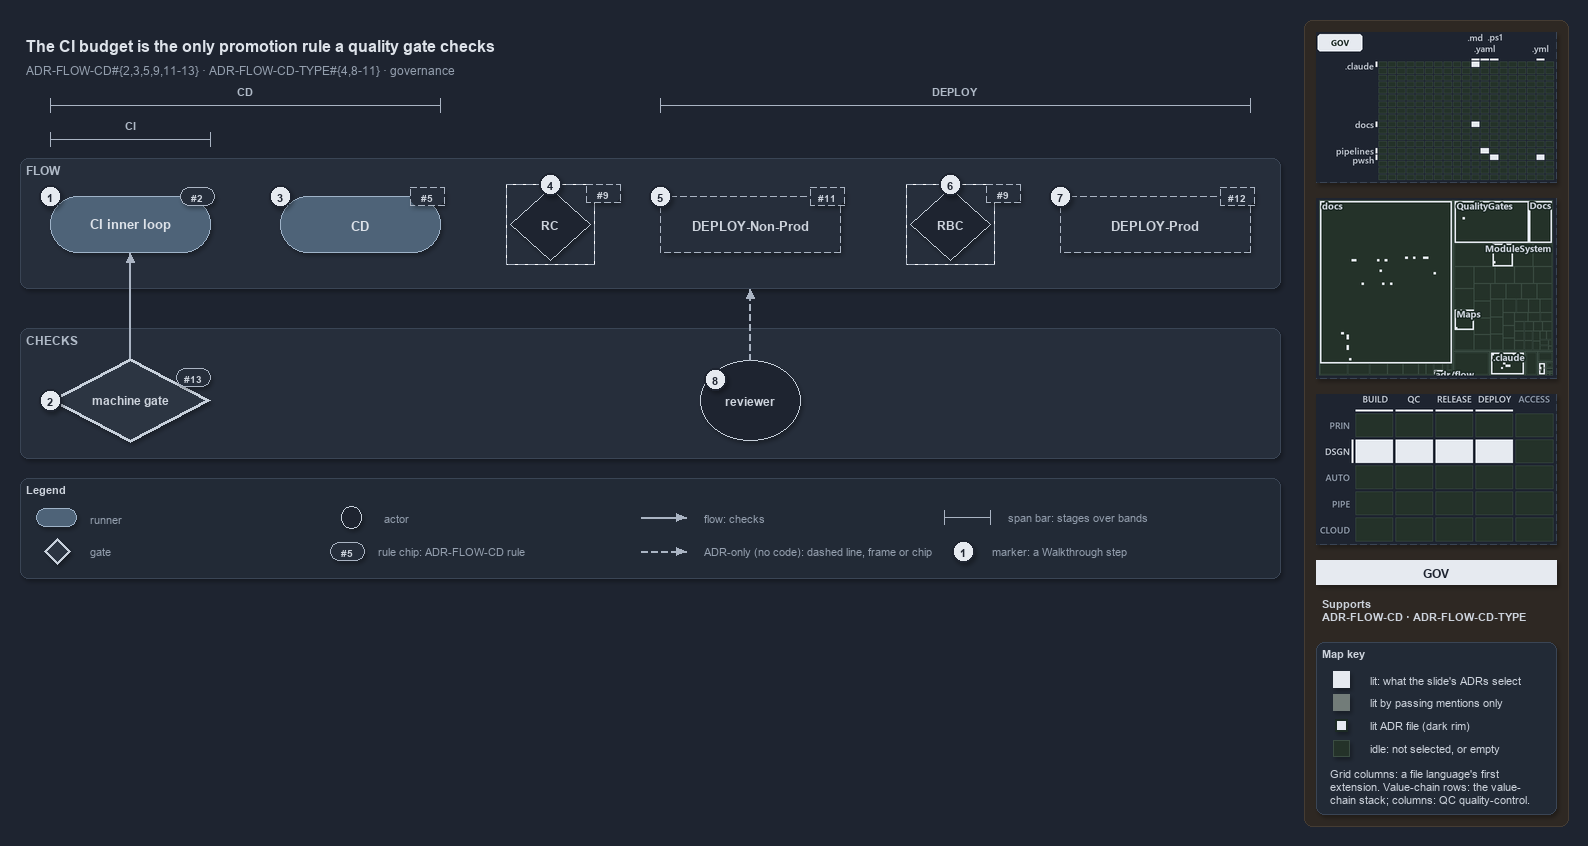

The diagram above was exported from draw.io. Its source (the exported page's mxGraphModel, read from the mxfile embedded in the PNG):
<mxGraphModel dx="1024" dy="768" grid="0" gridSize="10" guides="1" tooltips="1" connect="1" arrows="1" fold="1" page="1" pageScale="1" pageWidth="1572" pageHeight="600" background="#1E2430" math="0" shadow="1">
  <root>
    <mxCell id="0" />
    <mxCell id="1" parent="0" />
    <mxCell id="sidebar-bg" value="" style="rounded=1;arcSize=2;html=1;fillColor=#2E2823;strokeColor=#453C33;shadow=0;" vertex="1" parent="1">
      <mxGeometry x="1304" y="4" width="264" height="806" as="geometry" />
    </mxCell>
    <mxCell id="title" value="The CI budget is the only promotion rule a quality gate checks" style="text;html=1;align=left;verticalAlign=middle;fontSize=16;fontStyle=1;fontColor=#DDE2E9;" vertex="1" parent="1">
      <mxGeometry x="20" y="14" width="1260" height="30" as="geometry" />
    </mxCell>
    <mxCell id="subtitle" value="ADR-FLOW-CD#{2,3,5,9,11-13} &amp;#183; ADR-FLOW-CD-TYPE#{4,8-11} &amp;#183; governance" style="text;html=1;align=left;verticalAlign=middle;fontSize=12;fontColor=#949FAE;" vertex="1" parent="1">
      <mxGeometry x="20" y="44" width="1240" height="20" as="geometry" />
    </mxCell>
    <mxCell id="span-cd-label" value="CD" style="text;html=1;align=center;verticalAlign=middle;fontSize=11;fontStyle=1;fontColor=#B0BAC7;labelBackgroundColor=#262E3B;" vertex="1" parent="1">
      <mxGeometry x="205" y="66" width="80" height="16" as="geometry" />
    </mxCell>
    <mxCell id="span-cd" value="" style="shape=crossbar;whiteSpace=wrap;html=1;rounded=1;fillColor=none;strokeColor=#AAB4C3;strokeWidth=1.5;" vertex="1" parent="1">
      <mxGeometry x="50" y="82" width="390" height="14" as="geometry" />
    </mxCell>
    <mxCell id="span-deploy-label" value="DEPLOY" style="text;html=1;align=center;verticalAlign=middle;fontSize=11;fontStyle=1;fontColor=#B0BAC7;labelBackgroundColor=#262E3B;" vertex="1" parent="1">
      <mxGeometry x="915" y="66" width="80" height="16" as="geometry" />
    </mxCell>
    <mxCell id="span-deploy" value="" style="shape=crossbar;whiteSpace=wrap;html=1;rounded=1;fillColor=none;strokeColor=#AAB4C3;strokeWidth=1.5;" vertex="1" parent="1">
      <mxGeometry x="660" y="82" width="590" height="14" as="geometry" />
    </mxCell>
    <mxCell id="span-ci-label" value="CI" style="text;html=1;align=center;verticalAlign=middle;fontSize=11;fontStyle=1;fontColor=#B0BAC7;labelBackgroundColor=#262E3B;" vertex="1" parent="1">
      <mxGeometry x="90" y="100" width="80" height="16" as="geometry" />
    </mxCell>
    <mxCell id="span-ci" value="" style="shape=crossbar;whiteSpace=wrap;html=1;rounded=1;fillColor=none;strokeColor=#AAB4C3;strokeWidth=1.5;" vertex="1" parent="1">
      <mxGeometry x="50" y="116" width="160" height="14" as="geometry" />
    </mxCell>
    <mxCell id="band-flow" value="FLOW" style="rounded=1;html=1;arcSize=3;fillColor=#262E3B;strokeColor=#3A4555;verticalAlign=top;align=left;spacingLeft=8;fontStyle=1;fontSize=12;fontColor=#B0BAC7;" vertex="1" parent="1">
      <mxGeometry x="20" y="142" width="1260" height="130" as="geometry" />
    </mxCell>
    <mxCell id="band-checks" value="CHECKS" style="rounded=1;html=1;arcSize=3;fillColor=#262E3B;strokeColor=#3A4555;verticalAlign=top;align=left;spacingLeft=8;fontStyle=1;fontSize=12;fontColor=#B0BAC7;" vertex="1" parent="1">
      <mxGeometry x="20" y="312" width="1260" height="130" as="geometry" />
    </mxCell>
    <mxCell id="ci-inner-loop" value="&lt;b&gt;CI inner loop&lt;/b&gt;" style="rounded=1;arcSize=50;whiteSpace=wrap;html=1;fillColor=#4E6378;strokeColor=#9FB3C8;fontSize=13;fontColor=#DDE2E9;" vertex="1" parent="1">
      <mxGeometry x="50" y="180" width="160" height="56" as="geometry" />
    </mxCell>
    <mxCell id="cd" value="&lt;b&gt;CD&lt;/b&gt;" style="rounded=1;arcSize=50;whiteSpace=wrap;html=1;fillColor=#4E6378;strokeColor=#9FB3C8;fontSize=13;fontColor=#DDE2E9;" vertex="1" parent="1">
      <mxGeometry x="280" y="180" width="160" height="56" as="geometry" />
    </mxCell>
    <mxCell id="gate-rc" value="&lt;b&gt;RC&lt;/b&gt;" style="rhombus;whiteSpace=wrap;html=1;fillColor=#1E2430;strokeColor=#C7D0DB;strokeWidth=1;dashed=1;fontSize=12;fontColor=#CDD3DC;" vertex="1" parent="1">
      <mxGeometry x="510" y="172" width="80" height="72" as="geometry" />
    </mxCell>
    <mxCell id="gate-rc-frame" value="" style="rounded=0;html=1;fillColor=none;strokeColor=#AAB4C3;dashed=1;" vertex="1" parent="1">
      <mxGeometry x="506" y="168" width="88" height="80" as="geometry" />
    </mxCell>
    <mxCell id="deploy-nonprod" value="&lt;b&gt;DEPLOY-Non-Prod&lt;/b&gt;" style="rounded=1;arcSize=50;whiteSpace=wrap;html=1;fillColor=#262E3B;strokeColor=#AAB4C3;dashed=1;fontSize=13;" vertex="1" parent="1">
      <mxGeometry x="660" y="180" width="180" height="56" as="geometry" />
    </mxCell>
    <mxCell id="gate-rbc" value="&lt;b&gt;RBC&lt;/b&gt;" style="rhombus;whiteSpace=wrap;html=1;fillColor=#1E2430;strokeColor=#C7D0DB;strokeWidth=1;dashed=1;fontSize=12;fontColor=#CDD3DC;" vertex="1" parent="1">
      <mxGeometry x="910" y="172" width="80" height="72" as="geometry" />
    </mxCell>
    <mxCell id="gate-rbc-frame" value="" style="rounded=0;html=1;fillColor=none;strokeColor=#AAB4C3;dashed=1;" vertex="1" parent="1">
      <mxGeometry x="906" y="168" width="88" height="80" as="geometry" />
    </mxCell>
    <mxCell id="deploy-prod" value="&lt;b&gt;DEPLOY-Prod&lt;/b&gt;" style="rounded=1;arcSize=50;whiteSpace=wrap;html=1;fillColor=#262E3B;strokeColor=#AAB4C3;dashed=1;fontSize=13;" vertex="1" parent="1">
      <mxGeometry x="1060" y="180" width="190" height="56" as="geometry" />
    </mxCell>
    <mxCell id="machine-gate" value="&lt;b&gt;machine gate&lt;/b&gt;" style="rhombus;whiteSpace=wrap;html=1;fillColor=#2C3542;strokeColor=#C7D0DB;strokeWidth=3;fontSize=12;fontColor=#CDD3DC;" vertex="1" parent="1">
      <mxGeometry x="50" y="342" width="160" height="84" as="geometry" />
    </mxCell>
    <mxCell id="reviewer" value="&lt;b&gt;reviewer&lt;/b&gt;" style="ellipse;whiteSpace=wrap;html=1;fillColor=#1E2430;strokeColor=#C7D0DB;fontSize=12;fontColor=#CDD3DC;" vertex="1" parent="1">
      <mxGeometry x="700" y="344" width="100" height="80" as="geometry" />
    </mxCell>
    <mxCell id="p-edge-gate-ci-a" value="" style="text;html=1;strokeColor=none;fillColor=none;" vertex="1" parent="1">
      <mxGeometry x="130" y="342" width="1" height="1" as="geometry" />
    </mxCell>
    <mxCell id="p-edge-gate-ci-b" value="" style="text;html=1;strokeColor=none;fillColor=none;" vertex="1" parent="1">
      <mxGeometry x="130" y="236" width="1" height="1" as="geometry" />
    </mxCell>
    <mxCell id="edge-gate-ci" value="" style="edgeStyle=orthogonalEdgeStyle;rounded=1;html=1;fontSize=10;endArrow=block;strokeColor=#AAB4C3;fontColor=#CDD3DC;shadow=0;" edge="1" parent="1" source="p-edge-gate-ci-a" target="p-edge-gate-ci-b">
      <mxGeometry relative="1" as="geometry" />
    </mxCell>
    <mxCell id="p-edge-reviewer-flow-a" value="" style="text;html=1;strokeColor=none;fillColor=none;" vertex="1" parent="1">
      <mxGeometry x="750" y="344" width="1" height="1" as="geometry" />
    </mxCell>
    <mxCell id="p-edge-reviewer-flow-b" value="" style="text;html=1;strokeColor=none;fillColor=none;" vertex="1" parent="1">
      <mxGeometry x="750" y="272" width="1" height="1" as="geometry" />
    </mxCell>
    <mxCell id="edge-reviewer-flow" value="" style="edgeStyle=orthogonalEdgeStyle;rounded=1;html=1;fontSize=10;endArrow=block;strokeColor=#AAB4C3;dashed=1;fontColor=#CDD3DC;shadow=0;" edge="1" parent="1" source="p-edge-reviewer-flow-a" target="p-edge-reviewer-flow-b">
      <mxGeometry relative="1" as="geometry" />
    </mxCell>
    <mxCell id="rule-ci" value="#2" style="rounded=1;arcSize=50;whiteSpace=wrap;html=1;fillColor=#262E3B;strokeColor=#AAB4C3;fontColor=#CDD3DC;fontStyle=1;fontSize=10.5;" vertex="1" parent="1">
      <mxGeometry x="180" y="171" width="34" height="18" as="geometry" />
    </mxCell>
    <mxCell id="rule-cd" value="#5" style="rounded=1;arcSize=50;whiteSpace=wrap;html=1;fillColor=#262E3B;strokeColor=#AAB4C3;fontColor=#CDD3DC;fontStyle=1;fontSize=10.5;dashed=1;" vertex="1" parent="1">
      <mxGeometry x="410" y="171" width="34" height="18" as="geometry" />
    </mxCell>
    <mxCell id="rule-rc" value="#9" style="rounded=1;arcSize=50;whiteSpace=wrap;html=1;fillColor=#262E3B;strokeColor=#AAB4C3;fontColor=#CDD3DC;fontStyle=1;fontSize=10.5;dashed=1;" vertex="1" parent="1">
      <mxGeometry x="586" y="168" width="34" height="18" as="geometry" />
    </mxCell>
    <mxCell id="rule-dnp" value="#11" style="rounded=1;arcSize=50;whiteSpace=wrap;html=1;fillColor=#262E3B;strokeColor=#AAB4C3;fontColor=#CDD3DC;fontStyle=1;fontSize=10.5;dashed=1;" vertex="1" parent="1">
      <mxGeometry x="810" y="171" width="34" height="18" as="geometry" />
    </mxCell>
    <mxCell id="rule-rbc" value="#9" style="rounded=1;arcSize=50;whiteSpace=wrap;html=1;fillColor=#262E3B;strokeColor=#AAB4C3;fontColor=#CDD3DC;fontStyle=1;fontSize=10.5;dashed=1;" vertex="1" parent="1">
      <mxGeometry x="986" y="168" width="34" height="18" as="geometry" />
    </mxCell>
    <mxCell id="rule-dp" value="#12" style="rounded=1;arcSize=50;whiteSpace=wrap;html=1;fillColor=#262E3B;strokeColor=#AAB4C3;fontColor=#CDD3DC;fontStyle=1;fontSize=10.5;dashed=1;" vertex="1" parent="1">
      <mxGeometry x="1220" y="171" width="34" height="18" as="geometry" />
    </mxCell>
    <mxCell id="rule-gate" value="#13" style="rounded=1;arcSize=50;whiteSpace=wrap;html=1;fillColor=#262E3B;strokeColor=#AAB4C3;fontColor=#CDD3DC;fontStyle=1;fontSize=10.5;" vertex="1" parent="1">
      <mxGeometry x="176" y="352" width="34" height="18" as="geometry" />
    </mxCell>
    <mxCell id="mark-1" value="1" style="ellipse;html=1;fillColor=#E6EAF0;strokeColor=#1E2430;strokeWidth=2;fontColor=#1E2430;fontStyle=1;fontSize=11;" vertex="1" parent="1">
      <mxGeometry x="39" y="169" width="22" height="22" as="geometry" />
    </mxCell>
    <mxCell id="mark-2" value="2" style="ellipse;html=1;fillColor=#E6EAF0;strokeColor=#1E2430;strokeWidth=2;fontColor=#1E2430;fontStyle=1;fontSize=11;" vertex="1" parent="1">
      <mxGeometry x="39" y="373" width="22" height="22" as="geometry" />
    </mxCell>
    <mxCell id="mark-3" value="3" style="ellipse;html=1;fillColor=#E6EAF0;strokeColor=#1E2430;strokeWidth=2;fontColor=#1E2430;fontStyle=1;fontSize=11;" vertex="1" parent="1">
      <mxGeometry x="269" y="169" width="22" height="22" as="geometry" />
    </mxCell>
    <mxCell id="mark-4" value="4" style="ellipse;html=1;fillColor=#E6EAF0;strokeColor=#1E2430;strokeWidth=2;fontColor=#1E2430;fontStyle=1;fontSize=11;" vertex="1" parent="1">
      <mxGeometry x="539" y="157" width="22" height="22" as="geometry" />
    </mxCell>
    <mxCell id="mark-5" value="5" style="ellipse;html=1;fillColor=#E6EAF0;strokeColor=#1E2430;strokeWidth=2;fontColor=#1E2430;fontStyle=1;fontSize=11;" vertex="1" parent="1">
      <mxGeometry x="649" y="169" width="22" height="22" as="geometry" />
    </mxCell>
    <mxCell id="mark-6" value="6" style="ellipse;html=1;fillColor=#E6EAF0;strokeColor=#1E2430;strokeWidth=2;fontColor=#1E2430;fontStyle=1;fontSize=11;" vertex="1" parent="1">
      <mxGeometry x="939" y="157" width="22" height="22" as="geometry" />
    </mxCell>
    <mxCell id="mark-7" value="7" style="ellipse;html=1;fillColor=#E6EAF0;strokeColor=#1E2430;strokeWidth=2;fontColor=#1E2430;fontStyle=1;fontSize=11;" vertex="1" parent="1">
      <mxGeometry x="1049" y="169" width="22" height="22" as="geometry" />
    </mxCell>
    <mxCell id="mark-8" value="8" style="ellipse;html=1;fillColor=#E6EAF0;strokeColor=#1E2430;strokeWidth=2;fontColor=#1E2430;fontStyle=1;fontSize=11;" vertex="1" parent="1">
      <mxGeometry x="704" y="352" width="22" height="22" as="geometry" />
    </mxCell>
    <mxCell id="legend" value="&lt;b&gt;Legend&lt;/b&gt;" style="rounded=1;whiteSpace=wrap;html=1;arcSize=6;fillColor=#222A36;strokeColor=#3A4555;align=left;verticalAlign=top;spacing=8;fontSize=11;fontColor=#CDD3DC;" vertex="1" parent="1">
      <mxGeometry x="20" y="462" width="1260" height="100" as="geometry" />
    </mxCell>
    <mxCell id="legend-0" value="" style="rounded=1;arcSize=50;whiteSpace=wrap;html=1;fillColor=#4E6378;strokeColor=#9FB3C8;fontColor=#DDE2E9;" vertex="1" parent="1">
      <mxGeometry x="36" y="492" width="40" height="18" as="geometry" />
    </mxCell>
    <mxCell id="legend-0-text" value="runner" style="text;html=1;align=left;verticalAlign=middle;fontSize=11;fontColor=#949FAE;" vertex="1" parent="1">
      <mxGeometry x="84" y="491" width="270" height="20" as="geometry" />
    </mxCell>
    <mxCell id="legend-1" value="" style="rhombus;whiteSpace=wrap;html=1;fillColor=#2C3542;strokeColor=#C7D0DB;strokeWidth=3;fontColor=#CDD3DC;" vertex="1" parent="1">
      <mxGeometry x="44" y="522" width="26" height="26" as="geometry" />
    </mxCell>
    <mxCell id="legend-1-text" value="gate" style="text;html=1;align=left;verticalAlign=middle;fontSize=11;fontColor=#949FAE;" vertex="1" parent="1">
      <mxGeometry x="84" y="525" width="270" height="20" as="geometry" />
    </mxCell>
    <mxCell id="legend-2" value="" style="ellipse;whiteSpace=wrap;html=1;fillColor=#1E2430;strokeColor=#C7D0DB;fontColor=#CDD3DC;" vertex="1" parent="1">
      <mxGeometry x="341" y="490" width="20" height="22" as="geometry" />
    </mxCell>
    <mxCell id="legend-2-text" value="actor" style="text;html=1;align=left;verticalAlign=middle;fontSize=11;fontColor=#949FAE;" vertex="1" parent="1">
      <mxGeometry x="378" y="491" width="270" height="20" as="geometry" />
    </mxCell>
    <mxCell id="legend-3" value="#5" style="rounded=1;arcSize=50;whiteSpace=wrap;html=1;fillColor=#262E3B;strokeColor=#AAB4C3;fontColor=#CDD3DC;fontStyle=1;fontSize=10.5;" vertex="1" parent="1">
      <mxGeometry x="330" y="526" width="34" height="18" as="geometry" />
    </mxCell>
    <mxCell id="legend-3-text" value="rule chip: ADR-FLOW-CD rule" style="text;html=1;align=left;verticalAlign=middle;fontSize=11;fontColor=#949FAE;" vertex="1" parent="1">
      <mxGeometry x="372" y="525" width="270" height="20" as="geometry" />
    </mxCell>
    <mxCell id="p-legend-4-a" value="" style="text;html=1;strokeColor=none;fillColor=none;" vertex="1" parent="1">
      <mxGeometry x="640" y="501" width="1" height="1" as="geometry" />
    </mxCell>
    <mxCell id="p-legend-4-b" value="" style="text;html=1;strokeColor=none;fillColor=none;" vertex="1" parent="1">
      <mxGeometry x="686" y="501" width="1" height="1" as="geometry" />
    </mxCell>
    <mxCell id="legend-4" value="" style="edgeStyle=orthogonalEdgeStyle;rounded=1;html=1;fontSize=10;endArrow=block;strokeColor=#AAB4C3;fontColor=#CDD3DC;shadow=0;" edge="1" parent="1" source="p-legend-4-a" target="p-legend-4-b">
      <mxGeometry relative="1" as="geometry" />
    </mxCell>
    <mxCell id="legend-4-text" value="flow: checks" style="text;html=1;align=left;verticalAlign=middle;fontSize=11;fontColor=#949FAE;" vertex="1" parent="1">
      <mxGeometry x="698" y="491" width="270" height="20" as="geometry" />
    </mxCell>
    <mxCell id="p-legend-5-a" value="" style="text;html=1;strokeColor=none;fillColor=none;" vertex="1" parent="1">
      <mxGeometry x="640" y="535" width="1" height="1" as="geometry" />
    </mxCell>
    <mxCell id="p-legend-5-b" value="" style="text;html=1;strokeColor=none;fillColor=none;" vertex="1" parent="1">
      <mxGeometry x="686" y="535" width="1" height="1" as="geometry" />
    </mxCell>
    <mxCell id="legend-5" value="" style="edgeStyle=orthogonalEdgeStyle;rounded=1;html=1;fontSize=10;endArrow=block;strokeColor=#AAB4C3;dashed=1;fontColor=#CDD3DC;shadow=0;" edge="1" parent="1" source="p-legend-5-a" target="p-legend-5-b">
      <mxGeometry relative="1" as="geometry" />
    </mxCell>
    <mxCell id="legend-5-text" value="ADR-only (no code): dashed line, frame or chip" style="text;html=1;align=left;verticalAlign=middle;fontSize=11;fontColor=#949FAE;" vertex="1" parent="1">
      <mxGeometry x="698" y="525" width="270" height="20" as="geometry" />
    </mxCell>
    <mxCell id="legend-6" value="" style="shape=crossbar;whiteSpace=wrap;html=1;rounded=1;fillColor=none;strokeColor=#AAB4C3;strokeWidth=1.5;" vertex="1" parent="1">
      <mxGeometry x="944" y="494" width="46" height="14" as="geometry" />
    </mxCell>
    <mxCell id="legend-6-text" value="span bar: stages over bands" style="text;html=1;align=left;verticalAlign=middle;fontSize=11;fontColor=#949FAE;" vertex="1" parent="1">
      <mxGeometry x="1002" y="491" width="320" height="20" as="geometry" />
    </mxCell>
    <mxCell id="legend-7" value="1" style="ellipse;html=1;fillColor=#E6EAF0;strokeColor=#1E2430;strokeWidth=2;fontColor=#1E2430;fontStyle=1;fontSize=11;" vertex="1" parent="1">
      <mxGeometry x="952" y="524" width="22" height="22" as="geometry" />
    </mxCell>
    <mxCell id="legend-7-text" value="marker: a Walkthrough step" style="text;html=1;align=left;verticalAlign=middle;fontSize=11;fontColor=#949FAE;" vertex="1" parent="1">
      <mxGeometry x="986" y="525" width="320" height="20" as="geometry" />
    </mxCell>
    <mxCell id="minimap-grid" value="" style="shape=image;html=1;imageAspect=0;aspect=fixed;verticalLabelPosition=bottom;strokeColor=#3A4555;dashed=1;fillColor=#222A36;image=data:image/png,(base64 omitted: 10912 chars);" vertex="1" parent="1">
      <mxGeometry x="1316" y="16" width="240" height="150" as="geometry" />
    </mxCell>
    <mxCell id="minimap-tree" value="" style="shape=image;html=1;imageAspect=0;aspect=fixed;verticalLabelPosition=bottom;strokeColor=#3A4555;dashed=1;fillColor=#222A36;image=data:image/png,(base64 omitted: 20240 chars);" vertex="1" parent="1">
      <mxGeometry x="1316" y="182" width="240" height="180" as="geometry" />
    </mxCell>
    <mxCell id="minimap-chain" value="" style="shape=image;html=1;imageAspect=0;aspect=fixed;verticalLabelPosition=bottom;strokeColor=#3A4555;dashed=1;fillColor=#222A36;image=data:image/png,(base64 omitted: 13300 chars);" vertex="1" parent="1">
      <mxGeometry x="1316" y="378" width="240" height="150" as="geometry" />
    </mxCell>
    <mxCell id="lens-badge" value="GOV" style="rounded=0;whiteSpace=wrap;html=1;align=center;verticalAlign=middle;fontSize=12;fontStyle=1;fontColor=#1E2430;fillColor=#E6EAF0;strokeColor=none;" vertex="1" parent="1">
      <mxGeometry x="1316" y="544" width="240" height="24" as="geometry" />
    </mxCell>
    <mxCell id="supports" value="&lt;b&gt;Supports&lt;/b&gt;&lt;br&gt;ADR-FLOW-CD &amp;#183; ADR-FLOW-CD-TYPE" style="text;html=1;whiteSpace=wrap;align=left;verticalAlign=top;fontSize=11;fontColor=#CDD3DC;" vertex="1" parent="1">
      <mxGeometry x="1316" y="576" width="240" height="38" as="geometry" />
    </mxCell>
    <mxCell id="mapkey" value="&lt;b&gt;Map key&lt;/b&gt;" style="rounded=1;arcSize=6;whiteSpace=wrap;html=1;align=left;verticalAlign=top;fontSize=11;fontColor=#CDD3DC;fillColor=#222A36;strokeColor=#3A4555;spacingLeft=8;spacingTop=2;" vertex="1" parent="1">
      <mxGeometry x="1316" y="626" width="240" height="172" as="geometry" />
    </mxCell>
    <mxCell id="mapkey-lit" value="" style="rounded=0;html=1;fillColor=#E6EAF0;strokeColor=#E6EAF0;" vertex="1" parent="1">
      <mxGeometry x="1333.0" y="655.0" width="16" height="16" as="geometry" />
    </mxCell>
    <mxCell id="mapkey-lit-text" value="lit: what the slide's ADRs select" style="text;html=1;align=left;verticalAlign=middle;fontSize=11;fontColor=#CDD3DC;" vertex="1" parent="1">
      <mxGeometry x="1364" y="653" width="184" height="20" as="geometry" />
    </mxCell>
    <mxCell id="mapkey-touched" value="" style="rounded=0;html=1;fillColor=#727C79;strokeColor=#727C79;" vertex="1" parent="1">
      <mxGeometry x="1333.0" y="678.0" width="16" height="16" as="geometry" />
    </mxCell>
    <mxCell id="mapkey-touched-text" value="lit by passing mentions only" style="text;html=1;align=left;verticalAlign=middle;fontSize=11;fontColor=#CDD3DC;" vertex="1" parent="1">
      <mxGeometry x="1364" y="676" width="184" height="20" as="geometry" />
    </mxCell>
    <mxCell id="mapkey-adr" value="" style="rounded=0;html=1;fillColor=#E6EAF0;strokeColor=#1C2A24;strokeWidth=2;" vertex="1" parent="1">
      <mxGeometry x="1335.0" y="703.0" width="12" height="12" as="geometry" />
    </mxCell>
    <mxCell id="mapkey-adr-text" value="lit ADR file (dark rim)" style="text;html=1;align=left;verticalAlign=middle;fontSize=11;fontColor=#CDD3DC;" vertex="1" parent="1">
      <mxGeometry x="1364" y="699" width="184" height="20" as="geometry" />
    </mxCell>
    <mxCell id="mapkey-idle" value="" style="rounded=0;html=1;fillColor=#243229;strokeColor=#3B4D43;" vertex="1" parent="1">
      <mxGeometry x="1333.0" y="724.0" width="16" height="16" as="geometry" />
    </mxCell>
    <mxCell id="mapkey-idle-text" value="idle: not selected, or empty" style="text;html=1;align=left;verticalAlign=middle;fontSize=11;fontColor=#CDD3DC;" vertex="1" parent="1">
      <mxGeometry x="1364" y="722" width="184" height="20" as="geometry" />
    </mxCell>
    <mxCell id="mapkey-codes" value="Grid columns: a file language's first&lt;br&gt;extension. Value-chain rows: the value-&lt;br&gt;chain stack; columns: QC quality-control." style="text;html=1;align=left;verticalAlign=top;whiteSpace=wrap;fontSize=11;fontColor=#CDD3DC;" vertex="1" parent="1">
      <mxGeometry x="1324" y="746" width="224" height="46" as="geometry" />
    </mxCell>
  </root>
</mxGraphModel>